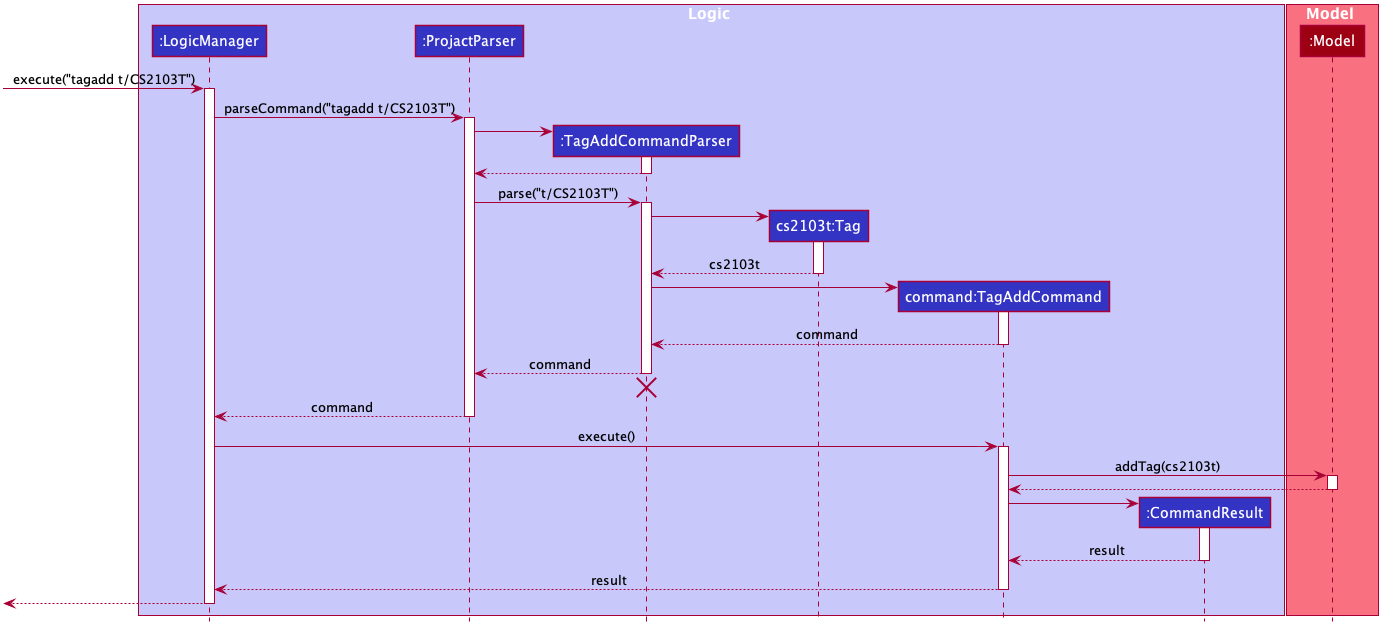

The diagram above was rendered by PlantUML. Its source (embedded in the PNG):
@startuml








skinparam BackgroundColor #FFFFFFF

skinparam Shadowing false

skinparam Class {
    FontColor #FFFFFF
    BorderThickness 1
    BorderColor #FFFFFF
    StereotypeFontColor #FFFFFF
    FontName Arial
}

skinparam Actor {
    BorderColor #000000
    Color #000000
    FontName Arial
}

skinparam Sequence {
    MessageAlign center
    BoxFontSize 15
    BoxPadding 0
    BoxFontColor #FFFFFF
    FontName Arial
}

skinparam Participant {
    FontColor #FFFFFFF
    Padding 20
}

skinparam MinClassWidth 50
skinparam ParticipantPadding 10
skinparam Shadowing false
skinparam DefaultTextAlignment center
skinparam packageStyle Rectangle

hide footbox
hide members
hide circle

box Logic #C8C8FA
participant ":LogicManager" as LogicManager #3333C4
participant ":ProjactParser" as ProjactParser #3333C4
participant ":TagAddCommandParser" as TagAddCommandParser #3333C4
participant "cs2103t:Tag" as Tag #3333C4
participant "command:TagAddCommand" as TagAddCommand #3333C4
participant ":CommandResult" as CommandResult #3333C4
end box

box Model #F97181
participant ":Model" as Model #9D0012
end box

[-> LogicManager : execute("tagadd t/CS2103T")
activate LogicManager

LogicManager -> ProjactParser : parseCommand("tagadd t/CS2103T")
activate ProjactParser

create TagAddCommandParser
ProjactParser -> TagAddCommandParser
activate TagAddCommandParser

TagAddCommandParser --> ProjactParser
deactivate TagAddCommandParser

ProjactParser -> TagAddCommandParser : parse("t/CS2103T")
activate TagAddCommandParser

create Tag
TagAddCommandParser -> Tag
activate Tag

Tag --> TagAddCommandParser : cs2103t
deactivate Tag

create TagAddCommand
TagAddCommandParser -> TagAddCommand
activate TagAddCommand

TagAddCommand --> TagAddCommandParser : command
deactivate TagAddCommand

TagAddCommandParser --> ProjactParser : command
deactivate TagAddCommandParser
TagAddCommandParser -[hidden]-> ProjactParser
destroy TagAddCommandParser

ProjactParser --> LogicManager : command
deactivate ProjactParser

LogicManager -> TagAddCommand : execute()
activate TagAddCommand

TagAddCommand -> Model : addTag(cs2103t)
activate Model

Model --> TagAddCommand
deactivate Model

create CommandResult
TagAddCommand -> CommandResult
activate CommandResult

CommandResult --> TagAddCommand : result
deactivate CommandResult

TagAddCommand --> LogicManager : result
deactivate TagAddCommand

[<--LogicManager
deactivate LogicManager
@enduml